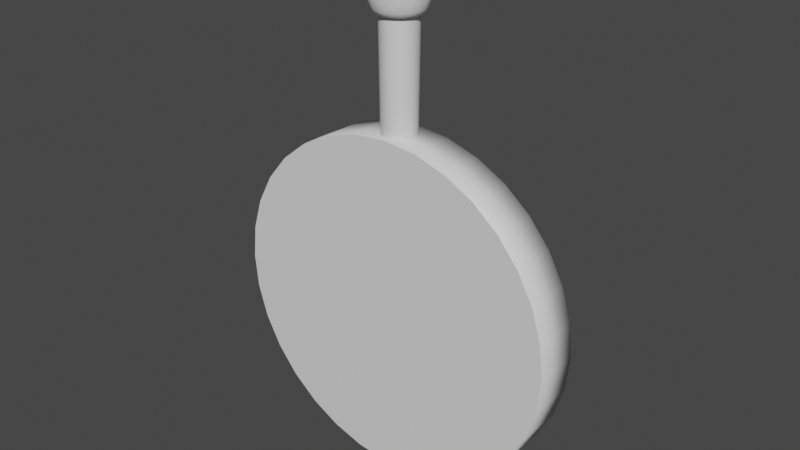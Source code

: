 # Source: Control-Roll.blend  (saved by Blender 2.93.21; exported with 4.5.12 LTS)
import bpy
from mathutils import Matrix  # noqa: F401  (used for matrix-valued properties, if any)

bpy.ops.wm.read_factory_settings(use_empty=True)
scene = bpy.context.scene
scene.name = 'Scene'

# ---- collections
col_collection = bpy.data.collections.new('Collection'); scene.collection.children.link(col_collection)

# ---- materials (node trees are filled in below, after node groups)
mat_metal = bpy.data.materials.new('Metal')
mat_metal.use_transparent_shadow = False
mat_blackplatic = bpy.data.materials.new('BlackPlatic')
mat_blackplatic.use_transparent_shadow = False

# ---- material node trees
mat_metal.use_nodes = True; mat_metal.node_tree.nodes.clear()
_N = mat_metal.node_tree.nodes; _L = mat_metal.node_tree.links
n0 = _N.new('ShaderNodeOutputMaterial'); n0.name = 'Material Output'; n0.location = (300, 300)
n1 = _N.new('ShaderNodeBsdfPrincipled'); n1.name = 'Principled BSDF'; n1.location = (10, 300)
n1.distribution = 'GGX'
n1.subsurface_method = 'BURLEY'
n1.inputs[3].default_value = 1.45
n1.inputs[27].default_value = (0.0, 0.0, 0.0, 1.0)
n1.inputs[28].default_value = 1.0
_L.new(n1.outputs[0], n0.inputs[0])
n0.is_active_output = True
mat_blackplatic.use_nodes = True; mat_blackplatic.node_tree.nodes.clear()
_N = mat_blackplatic.node_tree.nodes; _L = mat_blackplatic.node_tree.links
n0 = _N.new('ShaderNodeOutputMaterial'); n0.name = 'Material Output'; n0.location = (300, 300)
n1 = _N.new('ShaderNodeBsdfPrincipled'); n1.name = 'Principled BSDF'; n1.location = (10, 300)
n1.distribution = 'GGX'
n1.subsurface_method = 'BURLEY'
n1.inputs[3].default_value = 1.45
n1.inputs[27].default_value = (0.0, 0.0, 0.0, 1.0)
n1.inputs[28].default_value = 1.0
_L.new(n1.outputs[0], n0.inputs[0])
n0.is_active_output = True

# ---- world
world_world = bpy.data.worlds.new('World'); scene.world = world_world
world_world.use_nodes = True; world_world.node_tree.nodes.clear()
_N = world_world.node_tree.nodes; _L = world_world.node_tree.links
n0 = _N.new('ShaderNodeOutputWorld'); n0.name = 'World Output'; n0.location = (300, 300)
n1 = _N.new('ShaderNodeBackground'); n1.name = 'Background'; n1.location = (10, 300)
n1.inputs[0].default_value = (0.05088, 0.05088, 0.05088, 1.0)
_L.new(n1.outputs[0], n0.inputs[0])
n0.is_active_output = True
world_world.color = (0.05088, 0.05088, 0.05088)
world_world.use_sun_shadow = False
world_world.sun_shadow_jitter_overblur = 0.0

# ---- meshes
me_cylinder_001 = bpy.data.meshes.new('Cylinder.001')
me_cylinder_001.from_pydata([(-0.0002477, 0.15, -0.01036), (0.0073, 0.15, -0.007229), (-0.0002477, 0.1242, -0.007711), (0.005431, 0.1242, -0.005359), (0.007782, 0.1242, 0.0003195), (0.00543, 0.1242, 0.005998), (-0.0002477, 0.1242, 0.00835), (-0.005926, 0.1242, 0.005998), (-0.008278, 0.1242, 0.0003194), (-0.005926, 0.1242, -0.005359), (0.01043, 0.15, 0.0003194), (0.0073, 0.15, 0.007867), (-0.0002479, 0.15, 0.01099), (-0.007796, 0.15, 0.007867), (-0.01092, 0.15, 0.0003194), (-0.007796, 0.15, -0.007229), (-0.0002479, 0.1482, -0.01321), (-0.009816, 0.1482, -0.009248), (-0.01378, 0.1482, 0.0003194), (-0.009816, 0.1482, 0.009887), (-0.0002479, 0.1482, 0.01385), (0.00932, 0.1482, 0.009887), (0.01328, 0.1482, 0.0003194), (0.00932, 0.1482, -0.009248), (-0.0002479, 0.1266, -0.01079), (-0.008105, 0.1266, -0.007538), (-0.01136, 0.1266, 0.0003194), (-0.008105, 0.1266, 0.008177), (-0.0002479, 0.1266, 0.01143), (0.007609, 0.1266, 0.008177), (0.01086, 0.1266, 0.0003194), (0.007609, 0.1266, -0.007538), (-0.002326, 0.15, -0.01014), (-0.004328, 0.15, -0.009531), (-0.006177, 0.15, -0.008549), (-0.009116, 0.15, -0.00561), (-0.0101, 0.15, -0.003761), (-0.01071, 0.15, -0.001759), (0.004212, 0.1242, -0.006352), (0.002821, 0.1242, -0.007091), (0.001315, 0.1242, -0.007552), (-0.01071, 0.15, 0.002398), (-0.0101, 0.15, 0.0044), (-0.009116, 0.15, 0.006248), (0.007623, 0.1242, -0.001244), (0.007163, 0.1242, -0.00275), (0.006423, 0.1242, -0.004141), (-0.006177, 0.15, 0.009188), (-0.004328, 0.15, 0.01017), (-0.002326, 0.15, 0.01078), (0.006423, 0.1242, 0.00478), (0.007163, 0.1242, 0.003389), (0.007623, 0.1242, 0.001883), (0.001831, 0.15, 0.01078), (0.003833, 0.15, 0.01017), (0.005681, 0.15, 0.009188), (0.001316, 0.1242, 0.008191), (0.002822, 0.1242, 0.00773), (0.004212, 0.1242, 0.006991), (0.00862, 0.15, 0.006248), (0.009603, 0.15, 0.0044), (0.01022, 0.15, 0.002398), (-0.004708, 0.1242, 0.006991), (-0.003318, 0.1242, 0.00773), (-0.001811, 0.1242, 0.008191), (0.01022, 0.15, -0.001759), (0.009603, 0.15, -0.003761), (0.00862, 0.15, -0.00561), (-0.008119, 0.1242, 0.001883), (-0.007658, 0.1242, 0.003389), (-0.006919, 0.1242, 0.00478), (0.005681, 0.15, -0.008549), (0.003833, 0.15, -0.009531), (0.001831, 0.15, -0.01014), (-0.006919, 0.1242, -0.004141), (-0.007658, 0.1242, -0.00275), (-0.00812, 0.1242, -0.001244), (-0.001811, 0.1242, -0.007552), (-0.003317, 0.1242, -0.007091), (-0.004708, 0.1242, -0.006352), (-0.002883, 0.1482, -0.01294), (-0.00542, 0.1482, -0.01217), (-0.007763, 0.1482, -0.01092), (-0.01149, 0.1482, -0.007196), (-0.01273, 0.1482, -0.004853), (-0.01351, 0.1482, -0.002315), (-0.01351, 0.1482, 0.002954), (-0.01273, 0.1482, 0.005491), (-0.01149, 0.1482, 0.007835), (-0.007763, 0.1482, 0.01156), (-0.00542, 0.1482, 0.01281), (-0.002883, 0.1482, 0.01358), (0.002387, 0.1482, 0.01358), (0.004924, 0.1482, 0.01281), (0.007268, 0.1482, 0.01156), (0.01099, 0.1482, 0.007835), (0.01224, 0.1482, 0.005491), (0.01301, 0.1482, 0.002954), (0.01301, 0.1482, -0.002315), (0.01224, 0.1482, -0.004853), (0.01099, 0.1482, -0.007196), (0.007268, 0.1482, -0.01092), (0.004924, 0.1482, -0.01217), (0.002387, 0.1482, -0.01294), (0.009549, 0.148, 0.01012), (0.009639, 0.1474, 0.01021), (-0.0002479, 0.1474, 0.0143), (-0.0002479, 0.148, 0.01417), (-0.01004, 0.148, 0.01012), (-0.01014, 0.1474, 0.01021), (-0.01423, 0.1474, 0.0003193), (-0.0141, 0.148, 0.0003194), (-0.01004, 0.148, -0.009478), (-0.01014, 0.1474, -0.009568), (-0.0002479, 0.1474, -0.01366), (-0.0002477, 0.148, -0.01354), (0.009639, 0.1474, -0.009568), (0.009549, 0.148, -0.009478), (0.01361, 0.148, 0.0003194), (0.01373, 0.1474, 0.0003193), (-0.002411, 0.1266, -0.01057), (-0.004495, 0.1266, -0.009935), (-0.00642, 0.1266, -0.008912), (-0.00948, 0.1266, -0.005852), (-0.0105, 0.1266, -0.003928), (-0.01114, 0.1266, -0.001844), (-0.01114, 0.1266, 0.002483), (-0.0105, 0.1266, 0.004567), (-0.009479, 0.1266, 0.006491), (-0.00642, 0.1266, 0.009551), (-0.004495, 0.1266, 0.01057), (-0.002411, 0.1266, 0.01121), (0.001916, 0.1266, 0.01121), (0.003999, 0.1266, 0.01057), (0.005924, 0.1266, 0.009551), (0.008984, 0.1266, 0.006491), (0.01001, 0.1266, 0.004567), (0.01064, 0.1266, 0.002483), (0.01064, 0.1266, -0.001844), (0.01001, 0.1266, -0.003928), (0.008984, 0.1266, -0.005852), (0.005924, 0.1266, -0.008912), (0.003999, 0.1266, -0.009935), (0.001916, 0.1266, -0.01057), (0.008291, 0.1302, -0.00822), (0.01183, 0.1302, 0.0003194), (0.008291, 0.1302, 0.008858), (-0.0002479, 0.1302, 0.0124), (-0.008787, 0.1302, 0.008858), (-0.01232, 0.1302, 0.0003194), (-0.008787, 0.1302, -0.00822), (-0.0002477, 0.1302, -0.01176), (0.00966, 0.1247, 0.0003194), (0.006744, 0.1247, 0.0003194), (0.004696, 0.1247, 0.005263), (0.006759, 0.1247, 0.007326), (-0.0002477, 0.1247, 0.01023), (-0.0002481, 0.1247, 0.007311), (-0.005192, 0.1247, 0.005263), (-0.007254, 0.1247, 0.007325), (-0.01016, 0.1247, 0.0003194), (-0.00724, 0.1247, 0.0003194), (-0.005192, 0.1247, -0.004625), (-0.007254, 0.1247, -0.006687), (0.006759, 0.1247, -0.006687), (0.004696, 0.1247, -0.004625), (-0.0002479, 0.1247, -0.006673), (-0.0002477, 0.1247, -0.009589), (-0.005394, 0.0609, 0.005466), (-0.0002481, 0.0609, 0.007597), (0.004898, 0.0609, -0.004827), (-0.0002479, 0.0609, -0.006958), (0.00703, 0.0609, 0.0003195), (-0.007526, 0.0609, 0.0003195), (-0.005394, 0.0609, -0.004827), (0.004898, 0.0609, 0.005466), (0.00245, 0.148, 0.0139), (0.005048, 0.148, 0.01311), (0.007448, 0.148, 0.01183), (0.002474, 0.1474, 0.01403), (0.005097, 0.1474, 0.01322), (0.007519, 0.1474, 0.01194), (-0.00165, 0.0609, 0.007432), (-0.003012, 0.0609, 0.006991), (-0.004286, 0.0609, 0.00634), (0.01159, 0.1302, -0.002032), (0.0109, 0.1302, -0.004297), (0.009785, 0.1302, -0.006388), (-0.01383, 0.148, 0.003017), (-0.01303, 0.148, 0.005615), (-0.01176, 0.148, 0.008015), (-0.01395, 0.1474, 0.003042), (-0.01315, 0.1474, 0.005664), (-0.01186, 0.1474, 0.008086), (-0.002946, 0.148, -0.01326), (-0.005544, 0.148, -0.01247), (-0.007943, 0.148, -0.01119), (-0.00297, 0.1474, -0.01339), (-0.005593, 0.1474, -0.01258), (-0.008014, 0.1474, -0.0113), (0.007448, 0.148, -0.01119), (0.005048, 0.148, -0.01247), (0.00245, 0.148, -0.01326), (0.007518, 0.1474, -0.0113), (0.005097, 0.1474, -0.01258), (0.002475, 0.1474, -0.01339), (0.01126, 0.148, 0.008015), (0.01254, 0.148, 0.005615), (0.01333, 0.148, 0.003017), (0.01137, 0.1474, 0.008086), (0.01266, 0.1474, 0.005664), (0.01346, 0.1474, 0.003042), (-0.007943, 0.148, 0.01183), (-0.005544, 0.148, 0.01311), (-0.002946, 0.148, 0.0139), (-0.008014, 0.1474, 0.01194), (-0.005593, 0.1474, 0.01322), (-0.00297, 0.1474, 0.01403), (-0.01176, 0.148, -0.007376), (-0.01303, 0.148, -0.004977), (-0.01383, 0.148, -0.002378), (-0.01186, 0.1474, -0.007447), (-0.01315, 0.1474, -0.005025), (-0.01395, 0.1474, -0.002403), (0.01333, 0.148, -0.002378), (0.01254, 0.148, -0.004977), (0.01126, 0.148, -0.007376), (0.01346, 0.1474, -0.002403), (0.01266, 0.1474, -0.005025), (0.01137, 0.1474, -0.007447), (0.007984, 0.1247, 0.005823), (0.008896, 0.1247, 0.004107), (0.009464, 0.1247, 0.002249), (0.006825, 0.1242, 0.005048), (0.008097, 0.1242, 0.001977), (0.005561, 0.1247, 0.004203), (0.006205, 0.1247, 0.002992), (0.006606, 0.1247, 0.001681), (0.002103, 0.1302, 0.01216), (0.004368, 0.1302, 0.01146), (0.00646, 0.1302, 0.01035), (-0.01208, 0.1302, 0.002671), (-0.01139, 0.1302, 0.004935), (-0.01028, 0.1302, 0.007027), (-0.002599, 0.1302, -0.01152), (-0.004864, 0.1302, -0.01082), (-0.006955, 0.1302, -0.009713), (0.00646, 0.1302, -0.009713), (0.004368, 0.1302, -0.01082), (0.002104, 0.1302, -0.01152), (0.009785, 0.1302, 0.007027), (0.0109, 0.1302, 0.004935), (0.01159, 0.1302, 0.002671), (-0.006955, 0.1302, 0.01035), (-0.004864, 0.1302, 0.01146), (-0.002599, 0.1302, 0.01216), (-0.01028, 0.1302, -0.006388), (-0.01139, 0.1302, -0.004297), (-0.01208, 0.1302, -0.002032), (-0.005751, 0.1247, 0.008551), (-0.004035, 0.1247, 0.009463), (-0.002177, 0.1247, 0.01003), (-0.004977, 0.1242, 0.007392), (-0.001905, 0.1242, 0.008665), (-0.004131, 0.1247, 0.006128), (-0.00292, 0.1247, 0.006772), (-0.001609, 0.1247, 0.007173), (-0.008479, 0.1247, -0.005184), (-0.009391, 0.1247, -0.003468), (-0.00996, 0.1247, -0.00161), (-0.007321, 0.1242, -0.004409), (-0.008593, 0.1242, -0.001338), (-0.006057, 0.1247, -0.003564), (-0.0067, 0.1247, -0.002353), (-0.007102, 0.1247, -0.001042), (0.009464, 0.1247, -0.00161), (0.008896, 0.1247, -0.003468), (0.007984, 0.1247, -0.005184), (0.008097, 0.1242, -0.001338), (0.006825, 0.1242, -0.004409), (0.006606, 0.1247, -0.001042), (0.006205, 0.1247, -0.002353), (0.005561, 0.1247, -0.003564), (0.001682, 0.1247, 0.01003), (0.003539, 0.1247, 0.009463), (0.005255, 0.1247, 0.008551), (0.00141, 0.1242, 0.008665), (0.004481, 0.1242, 0.007392), (0.001114, 0.1247, 0.007173), (0.002425, 0.1247, 0.006772), (0.003636, 0.1247, 0.006128), (-0.00996, 0.1247, 0.002249), (-0.009391, 0.1247, 0.004107), (-0.008479, 0.1247, 0.005823), (-0.008593, 0.1242, 0.001977), (-0.007321, 0.1242, 0.005048), (-0.007102, 0.1247, 0.001681), (-0.0067, 0.1247, 0.002992), (-0.006057, 0.1247, 0.004203), (-0.002177, 0.1247, -0.009393), (-0.004035, 0.1247, -0.008824), (-0.005751, 0.1247, -0.007912), (-0.001905, 0.1242, -0.008026), (-0.004977, 0.1242, -0.006754), (-0.001609, 0.1247, -0.006534), (-0.00292, 0.1247, -0.006133), (-0.004132, 0.1247, -0.00549), (0.005255, 0.1247, -0.007912), (0.003539, 0.1247, -0.008824), (0.001681, 0.1247, -0.009393), (0.004481, 0.1242, -0.006754), (0.00141, 0.1242, -0.008026), (0.003636, 0.1247, -0.00549), (0.002425, 0.1247, -0.006133), (0.001114, 0.1247, -0.006534), (0.001154, 0.0609, -0.006793), (0.002516, 0.0609, -0.006352), (0.00379, 0.0609, -0.005701), (0.005773, 0.0609, -0.003719), (0.006424, 0.0609, -0.002444), (0.006864, 0.0609, -0.001082), (-0.006268, 0.0609, 0.004358), (-0.00692, 0.0609, 0.003083), (-0.00736, 0.0609, 0.001721), (-0.004286, 0.0609, -0.005701), (-0.003012, 0.0609, -0.006352), (-0.00165, 0.0609, -0.006793), (0.006865, 0.0609, 0.001721), (0.006424, 0.0609, 0.003083), (0.005773, 0.0609, 0.004358), (-0.00736, 0.0609, -0.001082), (-0.00692, 0.0609, -0.002444), (-0.006268, 0.0609, -0.003719), (0.00379, 0.0609, 0.00634), (0.002516, 0.0609, 0.006991), (0.001154, 0.0609, 0.007432), (1.577e-07, 0.07663, -0.01022), (1.577e-07, 0.07663, 0.01022), (0.01495, 0.07516, -0.01022), (0.01495, 0.07516, 0.01022), (0.02932, 0.0708, -0.01022), (0.02932, 0.0708, 0.01022), (0.04257, 0.06372, -0.01022), (0.04257, 0.06372, 0.01022), (0.05419, 0.05419, -0.01022), (0.05419, 0.05419, 0.01022), (0.06372, 0.04257, -0.01022), (0.06372, 0.04257, 0.01022), (0.0708, 0.02932, -0.01022), (0.0708, 0.02932, 0.01022), (0.07516, 0.01495, -0.01022), (0.07516, 0.01495, 0.01022), (0.07663, 0.0, -0.01022), (0.07663, 0.0, 0.01022), (0.07516, -0.01495, -0.01022), (0.07516, -0.01495, 0.01022), (0.0708, -0.02932, -0.01022), (0.0708, -0.02932, 0.01022), (0.06372, -0.04257, -0.01022), (0.06372, -0.04257, 0.01022), (0.05419, -0.05419, -0.01022), (0.05419, -0.05419, 0.01022), (0.04257, -0.06372, -0.01022), (0.04257, -0.06372, 0.01022), (0.02932, -0.0708, -0.01022), (0.02932, -0.0708, 0.01022), (0.01495, -0.07516, -0.01022), (0.01495, -0.07516, 0.01022), (1.577e-07, -0.07663, -0.01022), (1.577e-07, -0.07663, 0.01022), (-0.01495, -0.07516, -0.01022), (-0.01495, -0.07516, 0.01022), (-0.02933, -0.0708, -0.01022), (-0.02933, -0.0708, 0.01022), (-0.04257, -0.06372, -0.01022), (-0.04257, -0.06372, 0.01022), (-0.05419, -0.05419, -0.01022), (-0.05419, -0.05419, 0.01022), (-0.06372, -0.04257, -0.01022), (-0.06372, -0.04257, 0.01022), (-0.0708, -0.02932, -0.01022), (-0.0708, -0.02932, 0.01022), (-0.07516, -0.01495, -0.01022), (-0.07516, -0.01495, 0.01022), (-0.07663, 0.0, -0.01022), (-0.07663, 0.0, 0.01022), (-0.07516, 0.01495, -0.01022), (-0.07516, 0.01495, 0.01022), (-0.0708, 0.02932, -0.01022), (-0.0708, 0.02932, 0.01022), (-0.06372, 0.04257, -0.01022), (-0.06372, 0.04257, 0.01022), (-0.05419, 0.05419, -0.01022), (-0.05419, 0.05419, 0.01022), (-0.04257, 0.06372, -0.01022), (-0.04257, 0.06372, 0.01022), (-0.02933, 0.0708, -0.01022), (-0.02933, 0.0708, 0.01022), (-0.01495, 0.07516, -0.01022), (-0.01495, 0.07516, 0.01022)], [], [(35, 83, 84, 36), (36, 84, 85, 37), (85, 18, 14, 37), (89, 90, 48, 47), (48, 90, 91, 49), (49, 91, 20, 12), (13, 19, 89, 47), (42, 87, 88, 43), (16, 80, 32, 0), (88, 19, 13, 43), (32, 80, 81, 33), (33, 81, 82, 34), (59, 95, 96, 60), (82, 17, 15, 34), (1, 23, 101, 71), (60, 96, 97, 61), (18, 86, 41, 14), (97, 22, 10, 61), (176, 179, 180, 177), (177, 180, 181, 178), (180, 239, 240, 181), (191, 241, 242, 192), (20, 107, 176, 92), (92, 176, 177, 93), (93, 177, 178, 94), (94, 178, 104, 21), (178, 181, 105, 104), (109, 148, 253, 215), (181, 240, 146, 105), (107, 106, 179, 176), (54, 93, 94, 55), (94, 21, 11, 55), (20, 92, 53, 12), (98, 99, 66, 65), (66, 99, 100, 67), (100, 23, 1, 67), (41, 86, 87, 42), (10, 22, 98, 65), (78, 77, 326, 325), (64, 63, 183, 182), (5, 58, 333, 175), (77, 2, 171, 326), (72, 102, 103, 73), (71, 101, 102, 72), (103, 16, 0, 73), (15, 17, 83, 35), (50, 5, 175, 329), (187, 140, 31, 144), (186, 139, 140, 187), (185, 138, 139, 186), (145, 30, 138, 185), (188, 191, 192, 189), (189, 192, 193, 190), (105, 146, 250, 209), (211, 252, 145, 119), (18, 111, 188, 86), (86, 188, 189, 87), (87, 189, 190, 88), (88, 190, 108, 19), (190, 193, 109, 108), (179, 238, 239, 180), (116, 144, 247, 203), (111, 110, 191, 188), (194, 197, 198, 195), (195, 198, 199, 196), (114, 151, 244, 197), (210, 251, 252, 211), (16, 115, 194, 80), (80, 194, 195, 81), (81, 195, 196, 82), (82, 196, 112, 17), (196, 199, 113, 112), (204, 248, 249, 205), (115, 114, 197, 194), (200, 203, 204, 201), (201, 204, 205, 202), (192, 242, 243, 193), (221, 256, 257, 222), (23, 117, 200, 101), (101, 200, 201, 102), (102, 201, 202, 103), (103, 202, 115, 16), (202, 205, 114, 115), (106, 147, 238, 179), (193, 243, 148, 109), (117, 116, 203, 200), (206, 209, 210, 207), (207, 210, 211, 208), (119, 145, 185, 227), (203, 247, 248, 204), (21, 104, 206, 95), (95, 206, 207, 96), (96, 207, 208, 97), (97, 208, 118, 22), (208, 211, 119, 118), (197, 244, 245, 198), (228, 186, 187, 229), (104, 105, 209, 206), (212, 215, 216, 213), (213, 216, 217, 214), (113, 150, 256, 221), (205, 249, 151, 114), (19, 108, 212, 89), (89, 212, 213, 90), (90, 213, 214, 91), (91, 214, 107, 20), (214, 217, 106, 107), (215, 253, 254, 216), (110, 149, 241, 191), (108, 109, 215, 212), (218, 221, 222, 219), (219, 222, 223, 220), (227, 185, 186, 228), (17, 112, 218, 83), (83, 218, 219, 84), (84, 219, 220, 85), (85, 220, 111, 18), (220, 223, 110, 111), (216, 254, 255, 217), (112, 113, 221, 218), (224, 227, 228, 225), (225, 228, 229, 226), (217, 255, 147, 106), (209, 250, 251, 210), (22, 118, 224, 98), (98, 224, 225, 99), (99, 225, 226, 100), (100, 226, 117, 23), (226, 229, 116, 117), (229, 187, 144, 116), (118, 119, 227, 224), (278, 279, 277, 276, 275), (305, 306, 303, 302, 304), (29, 155, 230, 135), (135, 230, 231, 136), (136, 231, 232, 137), (137, 232, 152, 30), (301, 303, 270, 267, 163), (161, 296, 294, 271, 274), (311, 314, 166, 304, 302), (198, 245, 246, 199), (240, 134, 29, 146), (239, 133, 134, 240), (238, 132, 133, 239), (147, 28, 132, 238), (243, 128, 27, 148), (242, 127, 128, 243), (241, 126, 127, 242), (149, 26, 126, 241), (310, 311, 309, 308, 307), (222, 257, 258, 223), (246, 122, 25, 150), (245, 121, 122, 246), (244, 120, 121, 245), (151, 24, 120, 244), (249, 143, 24, 151), (248, 142, 143, 249), (247, 141, 142, 248), (144, 31, 141, 247), (252, 137, 30, 145), (251, 136, 137, 252), (250, 135, 136, 251), (146, 29, 135, 250), (255, 131, 28, 147), (254, 130, 131, 255), (253, 129, 130, 254), (148, 27, 129, 253), (223, 258, 149, 110), (271, 294, 291, 160, 269), (258, 125, 26, 149), (257, 124, 125, 258), (256, 123, 124, 257), (150, 25, 123, 256), (43, 13, 47, 48, 49, 12, 53, 54, 55, 11, 59, 60, 61, 10, 65, 66, 67, 1, 71, 72, 73, 0, 32, 33, 34, 15, 35, 36, 37, 14, 41, 42), (270, 271, 269, 268, 267), (281, 282, 279, 278, 280), (27, 159, 259, 129), (129, 259, 260, 130), (130, 260, 261, 131), (131, 261, 156, 28), (234, 278, 275, 152, 232), (165, 312, 310, 279, 282), (309, 311, 302, 299, 167), (199, 246, 150, 113), (297, 298, 295, 294, 296), (25, 163, 267, 123), (123, 267, 268, 124), (124, 268, 269, 125), (125, 269, 160, 26), (263, 286, 283, 156, 261), (157, 288, 286, 263, 266), (295, 298, 158, 264, 262), (293, 295, 262, 259, 159), (294, 295, 293, 292, 291), (273, 274, 271, 270, 272), (30, 152, 275, 138), (138, 275, 276, 139), (139, 276, 277, 140), (140, 277, 164, 31), (285, 287, 233, 230, 155), (287, 290, 154, 235, 233), (233, 234, 232, 231, 230), (236, 237, 234, 233, 235), (28, 156, 283, 132), (132, 283, 284, 133), (133, 284, 285, 134), (134, 285, 155, 29), (302, 303, 301, 300, 299), (26, 160, 291, 126), (126, 291, 292, 127), (127, 292, 293, 128), (128, 293, 159, 27), (262, 263, 261, 260, 259), (265, 266, 263, 262, 264), (24, 167, 299, 120), (120, 299, 300, 121), (121, 300, 301, 122), (122, 301, 163, 25), (303, 306, 162, 272, 270), (279, 310, 307, 164, 277), (286, 287, 285, 284, 283), (289, 290, 287, 286, 288), (31, 164, 307, 141), (141, 307, 308, 142), (142, 308, 309, 143), (143, 309, 167, 24), (92, 93, 54, 53), (11, 21, 95, 59), (63, 62, 184, 183), (40, 39, 316, 315), (62, 7, 168, 184), (74, 9, 174, 332), (45, 44, 320, 319), (39, 38, 317, 316), (8, 76, 330, 173), (153, 280, 278, 234, 237), (38, 3, 170, 317), (75, 74, 332, 331), (76, 75, 331, 330), (46, 45, 319, 318), (56, 6, 169, 335), (58, 57, 334, 333), (57, 56, 335, 334), (4, 52, 327, 172), (7, 70, 321, 168), (69, 68, 323, 322), (70, 69, 322, 321), (3, 46, 318, 170), (44, 4, 172, 320), (313, 314, 311, 310, 312), (52, 51, 328, 327), (6, 64, 182, 169), (68, 8, 173, 323), (51, 50, 329, 328), (79, 78, 325, 324), (2, 40, 315, 171), (9, 79, 324, 174), (336, 337, 339, 338), (338, 339, 341, 340), (340, 341, 343, 342), (342, 343, 345, 344), (344, 345, 347, 346), (346, 347, 349, 348), (348, 349, 351, 350), (350, 351, 353, 352), (352, 353, 355, 354), (354, 355, 357, 356), (356, 357, 359, 358), (358, 359, 361, 360), (360, 361, 363, 362), (362, 363, 365, 364), (364, 365, 367, 366), (366, 367, 369, 368), (368, 369, 371, 370), (370, 371, 373, 372), (372, 373, 375, 374), (374, 375, 377, 376), (376, 377, 379, 378), (378, 379, 381, 380), (380, 381, 383, 382), (382, 383, 385, 384), (384, 385, 387, 386), (386, 387, 389, 388), (388, 389, 391, 390), (390, 391, 393, 392), (392, 393, 395, 394), (394, 395, 397, 396), (339, 337, 399, 397, 395, 393, 391, 389, 387, 385, 383, 381, 379, 377, 375, 373, 371, 369, 367, 365, 363, 361, 359, 357, 355, 353, 351, 349, 347, 345, 343, 341), (396, 397, 399, 398), (398, 399, 337, 336), (336, 338, 340, 342, 344, 346, 348, 350, 352, 354, 356, 358, 360, 362, 364, 366, 368, 370, 372, 374, 376, 378, 380, 382, 384, 386, 388, 390, 392, 394, 396, 398)])
me_cylinder_001.polygons.foreach_set('use_smooth', [1, 1, 1, 1, 1, 1, 1, 1, 1, 1, 1, 1, 1, 1, 1, 1, 1, 1, 1, 1, 1, 1, 1, 1, 1, 1, 1, 1, 1, 1, 1, 1, 1, 1, 1, 1, 1, 1, 1, 1, 1, 1, 1, 1, 1, 1, 1, 1, 1, 1, 1, 1, 1, 1, 1, 1, 1, 1, 1, 1, 1, 1, 1, 1, 1, 1, 1, 1, 1, 1, 1, 1, 1, 1, 1, 1, 1, 1, 1, 1, 1, 1, 1, 1, 1, 1, 1, 1, 1, 1, 1, 1, 1, 1, 1, 1, 1, 1, 1, 1, 1, 1, 1, 1, 1, 1, 1, 1, 1, 1, 1, 1, 1, 1, 1, 1, 1, 1, 1, 1, 1, 1, 1, 1, 1, 1, 1, 1, 1, 1, 1, 1, 1, 1, 1, 1, 1, 1, 1, 1, 1, 1, 1, 1, 1, 1, 1, 1, 1, 1, 1, 1, 1, 1, 1, 1, 1, 1, 1, 1, 1, 1, 1, 1, 1, 1, 1, 1, 1, 1, 1, 1, 1, 0, 1, 1, 1, 1, 1, 1, 1, 1, 1, 1, 1, 1, 1, 1, 1, 1, 1, 1, 1, 1, 1, 1, 1, 1, 1, 1, 1, 1, 1, 1, 1, 1, 1, 1, 1, 1, 1, 1, 1, 1, 1, 1, 1, 1, 1, 1, 1, 1, 1, 1, 1, 1, 1, 1, 1, 1, 1, 1, 1, 1, 1, 1, 1, 1, 1, 1, 1, 1, 1, 1, 1, 1, 1, 1, 1, 1, 1, 1, 1, 1, 1, 1, 1, 1, 1, 1, 1, 1, 1, 1, 1, 1, 1, 1, 1, 1, 1, 1, 1, 1, 1, 1, 1, 1, 1, 1, 1, 1, 1, 1, 1, 1, 1, 0, 1, 1, 0])
me_cylinder_001.polygons.foreach_set('material_index', [1, 1, 1, 1, 1, 1, 1, 1, 1, 1, 1, 1, 1, 1, 1, 1, 1, 1, 1, 1, 1, 1, 1, 1, 1, 1, 1, 1, 1, 1, 1, 1, 1, 1, 1, 1, 1, 1, 0, 0, 0, 0, 1, 1, 1, 1, 0, 1, 1, 1, 1, 1, 1, 1, 1, 1, 1, 1, 1, 1, 1, 1, 1, 1, 1, 1, 1, 1, 1, 1, 1, 1, 1, 1, 1, 1, 1, 1, 1, 1, 1, 1, 1, 1, 1, 1, 1, 1, 1, 1, 1, 1, 1, 1, 1, 1, 1, 1, 1, 1, 1, 1, 1, 1, 1, 1, 1, 1, 1, 1, 1, 1, 1, 1, 1, 1, 1, 1, 1, 1, 1, 1, 1, 1, 1, 1, 1, 1, 1, 1, 1, 1, 1, 1, 1, 1, 1, 1, 1, 1, 1, 1, 1, 1, 1, 1, 1, 1, 1, 1, 1, 1, 1, 1, 1, 1, 1, 1, 1, 1, 1, 1, 1, 1, 1, 1, 1, 1, 1, 1, 1, 1, 1, 1, 1, 1, 1, 1, 1, 1, 1, 1, 1, 1, 1, 1, 1, 1, 1, 1, 1, 1, 1, 1, 1, 1, 1, 1, 1, 1, 1, 1, 1, 1, 1, 1, 1, 1, 1, 1, 1, 1, 1, 1, 1, 1, 1, 1, 1, 1, 1, 1, 1, 1, 1, 1, 1, 1, 0, 0, 0, 0, 0, 0, 0, 1, 0, 0, 0, 0, 0, 0, 0, 0, 0, 0, 0, 0, 0, 1, 0, 0, 0, 0, 0, 0, 0, 1, 1, 1, 1, 1, 1, 1, 1, 1, 1, 1, 1, 1, 1, 1, 1, 1, 1, 1, 1, 1, 1, 1, 1, 1, 1, 1, 1, 1, 1, 1, 1, 1, 1])
_uv = me_cylinder_001.uv_layers.new(name='UVMap')
_uv.uv.foreach_set('vector', [0.1562, 1.0, 0.1563, 1.0, 0.1875, 1.0, 0.1875, 1.0, 0.1875, 1.0, 0.1875, 1.0, 0.2188, 1.0, 0.2188, 1.0, 0.2188, 1.0, 0.25, 1.0, 0.25, 1.0, 0.2188, 1.0, 0.4063, 1.0, 0.4375, 1.0, 0.4375, 1.0, 0.4062, 1.0, 0.4375, 1.0, 0.4375, 1.0, 0.4688, 1.0, 0.4688, 1.0, 0.4688, 1.0, 0.4688, 1.0, 0.5, 1.0, 0.5, 1.0, 0.375, 1.0, 0.375, 1.0, 0.4063, 1.0, 0.4062, 1.0, 0.3125, 1.0, 0.3125, 1.0, 0.3438, 1.0, 0.3438, 1.0, 0.0, 1.0, 0.03125, 1.0, 0.03125, 1.0, 0.0, 1.0, 0.3438, 1.0, 0.375, 1.0, 0.375, 1.0, 0.3438, 1.0, 0.03125, 1.0, 0.03125, 1.0, 0.0625, 1.0, 0.0625, 1.0, 0.0625, 1.0, 0.0625, 1.0, 0.09375, 1.0, 0.09375, 1.0, 0.6562, 1.0, 0.6563, 1.0, 0.6875, 1.0, 0.6875, 1.0, 0.09375, 1.0, 0.125, 1.0, 0.125, 1.0, 0.09375, 1.0, 0.875, 1.0, 0.875, 1.0, 0.9063, 1.0, 0.9062, 1.0, 0.6875, 1.0, 0.6875, 1.0, 0.7188, 1.0, 0.7188, 1.0, 0.25, 1.0, 0.2813, 1.0, 0.2812, 1.0, 0.25, 1.0, 0.7188, 1.0, 0.75, 1.0, 0.75, 1.0, 0.7188, 1.0, 0.5312, 1.0, 0.5313, 1.0, 0.5625, 1.0, 0.5625, 1.0, 0.5625, 1.0, 0.5625, 1.0, 0.5938, 1.0, 0.5938, 1.0, 0.5625, 1.0, 0.5625, 1.0, 0.5938, 1.0, 0.5938, 1.0, 0.2813, 1.0, 0.2812, 1.0, 0.3125, 1.0, 0.3125, 1.0, 0.5, 1.0, 0.5, 1.0, 0.5312, 1.0, 0.5313, 1.0, 0.5313, 1.0, 0.5312, 1.0, 0.5625, 1.0, 0.5625, 1.0, 0.5625, 1.0, 0.5625, 1.0, 0.5938, 1.0, 0.5938, 1.0, 0.5938, 1.0, 0.5938, 1.0, 0.625, 1.0, 0.625, 1.0, 0.5938, 1.0, 0.5938, 1.0, 0.625, 1.0, 0.625, 1.0, 0.375, 1.0, 0.375, 1.0, 0.4063, 1.0, 0.4063, 1.0, 0.5938, 1.0, 0.5938, 1.0, 0.625, 1.0, 0.625, 1.0, 0.5, 1.0, 0.5, 1.0, 0.5313, 1.0, 0.5312, 1.0, 0.5625, 1.0, 0.5625, 1.0, 0.5938, 1.0, 0.5938, 1.0, 0.5938, 1.0, 0.625, 1.0, 0.625, 1.0, 0.5938, 1.0, 0.5, 1.0, 0.5312, 1.0, 0.5312, 1.0, 0.5, 1.0, 0.7813, 1.0, 0.8125, 1.0, 0.8125, 1.0, 0.7813, 1.0, 0.8125, 1.0, 0.8125, 1.0, 0.8438, 1.0, 0.8438, 1.0, 0.8438, 1.0, 0.875, 1.0, 0.875, 1.0, 0.8438, 1.0, 0.2812, 1.0, 0.2813, 1.0, 0.3125, 1.0, 0.3125, 1.0, 0.75, 1.0, 0.75, 1.0, 0.7813, 1.0, 0.7813, 1.0, 0.0625, 0.9167, 0.03125, 0.9167, 0.03125, 0.5104, 0.0625, 0.5104, 0.4688, 0.9167, 0.4375, 0.9167, 0.4375, 0.5104, 0.4688, 0.5104, 0.625, 0.9167, 0.5938, 0.9167, 0.5938, 0.5104, 0.625, 0.5104, 0.03125, 0.9167, 0.0, 0.9167, 0.0, 0.5104, 0.03125, 0.5104, 0.9375, 1.0, 0.9375, 1.0, 0.9688, 1.0, 0.9688, 1.0, 0.9062, 1.0, 0.9063, 1.0, 0.9375, 1.0, 0.9375, 1.0, 0.9688, 1.0, 1.0, 1.0, 1.0, 1.0, 0.9688, 1.0, 0.125, 1.0, 0.125, 1.0, 0.1563, 1.0, 0.1562, 1.0, 0.6562, 0.9167, 0.625, 0.9167, 0.625, 0.5104, 0.6562, 0.5104, 0.8438, 1.0, 0.8438, 1.0, 0.875, 1.0, 0.875, 1.0, 0.8125, 1.0, 0.8125, 1.0, 0.8438, 1.0, 0.8438, 1.0, 0.7812, 1.0, 0.7812, 1.0, 0.8125, 1.0, 0.8125, 1.0, 0.75, 1.0, 0.75, 1.0, 0.7812, 1.0, 0.7812, 1.0, 0.2813, 1.0, 0.2813, 1.0, 0.3125, 1.0, 0.3125, 1.0, 0.3125, 1.0, 0.3125, 1.0, 0.3438, 1.0, 0.3438, 1.0, 0.625, 1.0, 0.625, 1.0, 0.6563, 1.0, 0.6562, 1.0, 0.7188, 1.0, 0.7188, 1.0, 0.75, 1.0, 0.75, 1.0, 0.25, 1.0, 0.25, 1.0, 0.2813, 1.0, 0.2812, 1.0, 0.2812, 1.0, 0.2813, 1.0, 0.3125, 1.0, 0.3125, 1.0, 0.3125, 1.0, 0.3125, 1.0, 0.3438, 1.0, 0.3438, 1.0, 0.3438, 1.0, 0.3438, 1.0, 0.375, 1.0, 0.375, 1.0, 0.3438, 1.0, 0.3438, 1.0, 0.375, 1.0, 0.375, 1.0, 0.5313, 1.0, 0.5313, 1.0, 0.5625, 1.0, 0.5625, 1.0, 0.875, 1.0, 0.875, 1.0, 0.9063, 1.0, 0.9062, 1.0, 0.25, 1.0, 0.25, 1.0, 0.2813, 1.0, 0.2813, 1.0, 0.03125, 1.0, 0.03125, 1.0, 0.0625, 1.0, 0.0625, 1.0, 0.0625, 1.0, 0.0625, 1.0, 0.09375, 1.0, 0.09375, 1.0, 0.0, 1.0, 0.0, 1.0, 0.03125, 1.0, 0.03125, 1.0, 0.6875, 1.0, 0.6875, 1.0, 0.7188, 1.0, 0.7188, 1.0, 0.0, 1.0, 0.0, 1.0, 0.03125, 1.0, 0.03125, 1.0, 0.03125, 1.0, 0.03125, 1.0, 0.0625, 1.0, 0.0625, 1.0, 0.0625, 1.0, 0.0625, 1.0, 0.09375, 1.0, 0.09375, 1.0, 0.09375, 1.0, 0.09375, 1.0, 0.125, 1.0, 0.125, 1.0, 0.09375, 1.0, 0.09375, 1.0, 0.125, 1.0, 0.125, 1.0, 0.9375, 1.0, 0.9375, 1.0, 0.9688, 1.0, 0.9688, 1.0, 0.0, 1.0, 0.0, 1.0, 0.03125, 1.0, 0.03125, 1.0, 0.9063, 1.0, 0.9062, 1.0, 0.9375, 1.0, 0.9375, 1.0, 0.9375, 1.0, 0.9375, 1.0, 0.9688, 1.0, 0.9688, 1.0, 0.3125, 1.0, 0.3125, 1.0, 0.3438, 1.0, 0.3438, 1.0, 0.1563, 1.0, 0.1563, 1.0, 0.1875, 1.0, 0.1875, 1.0, 0.875, 1.0, 0.875, 1.0, 0.9063, 1.0, 0.9063, 1.0, 0.9063, 1.0, 0.9063, 1.0, 0.9375, 1.0, 0.9375, 1.0, 0.9375, 1.0, 0.9375, 1.0, 0.9688, 1.0, 0.9688, 1.0, 0.9688, 1.0, 0.9688, 1.0, 1.0, 1.0, 1.0, 1.0, 0.9688, 1.0, 0.9688, 1.0, 1.0, 1.0, 1.0, 1.0, 0.5, 1.0, 0.5, 1.0, 0.5313, 1.0, 0.5313, 1.0, 0.3438, 1.0, 0.3438, 1.0, 0.375, 1.0, 0.375, 1.0, 0.875, 1.0, 0.875, 1.0, 0.9062, 1.0, 0.9063, 1.0, 0.6562, 1.0, 0.6562, 1.0, 0.6875, 1.0, 0.6875, 1.0, 0.6875, 1.0, 0.6875, 1.0, 0.7188, 1.0, 0.7188, 1.0, 0.75, 1.0, 0.75, 1.0, 0.7812, 1.0, 0.7813, 1.0, 0.9062, 1.0, 0.9063, 1.0, 0.9375, 1.0, 0.9375, 1.0, 0.625, 1.0, 0.625, 1.0, 0.6562, 1.0, 0.6562, 1.0, 0.6562, 1.0, 0.6562, 1.0, 0.6875, 1.0, 0.6875, 1.0, 0.6875, 1.0, 0.6875, 1.0, 0.7188, 1.0, 0.7188, 1.0, 0.7188, 1.0, 0.7188, 1.0, 0.75, 1.0, 0.75, 1.0, 0.7188, 1.0, 0.7188, 1.0, 0.75, 1.0, 0.75, 1.0, 0.03125, 1.0, 0.03125, 1.0, 0.0625, 1.0, 0.0625, 1.0, 0.8125, 1.0, 0.8125, 1.0, 0.8438, 1.0, 0.8438, 1.0, 0.625, 1.0, 0.625, 1.0, 0.6562, 1.0, 0.6562, 1.0, 0.4062, 1.0, 0.4063, 1.0, 0.4375, 1.0, 0.4375, 1.0, 0.4375, 1.0, 0.4375, 1.0, 0.4688, 1.0, 0.4688, 1.0, 0.125, 1.0, 0.125, 1.0, 0.1563, 1.0, 0.1563, 1.0, 0.9688, 1.0, 0.9688, 1.0, 1.0, 1.0, 1.0, 1.0, 0.375, 1.0, 0.375, 1.0, 0.4062, 1.0, 0.4062, 1.0, 0.4062, 1.0, 0.4062, 1.0, 0.4375, 1.0, 0.4375, 1.0, 0.4375, 1.0, 0.4375, 1.0, 0.4688, 1.0, 0.4688, 1.0, 0.4688, 1.0, 0.4688, 1.0, 0.5, 1.0, 0.5, 1.0, 0.4688, 1.0, 0.4688, 1.0, 0.5, 1.0, 0.5, 1.0, 0.4063, 1.0, 0.4063, 1.0, 0.4375, 1.0, 0.4375, 1.0, 0.25, 1.0, 0.25, 1.0, 0.2812, 1.0, 0.2813, 1.0, 0.375, 1.0, 0.375, 1.0, 0.4063, 1.0, 0.4062, 1.0, 0.1563, 1.0, 0.1563, 1.0, 0.1875, 1.0, 0.1875, 1.0, 0.1875, 1.0, 0.1875, 1.0, 0.2188, 1.0, 0.2188, 1.0, 0.7813, 1.0, 0.7812, 1.0, 0.8125, 1.0, 0.8125, 1.0, 0.125, 1.0, 0.125, 1.0, 0.1563, 1.0, 0.1563, 1.0, 0.1563, 1.0, 0.1563, 1.0, 0.1875, 1.0, 0.1875, 1.0, 0.1875, 1.0, 0.1875, 1.0, 0.2188, 1.0, 0.2188, 1.0, 0.2188, 1.0, 0.2188, 1.0, 0.25, 1.0, 0.25, 1.0, 0.2188, 1.0, 0.2188, 1.0, 0.25, 1.0, 0.25, 1.0, 0.4375, 1.0, 0.4375, 1.0, 0.4688, 1.0, 0.4688, 1.0, 0.125, 1.0, 0.125, 1.0, 0.1563, 1.0, 0.1563, 1.0, 0.7813, 1.0, 0.7813, 1.0, 0.8125, 1.0, 0.8125, 1.0, 0.8125, 1.0, 0.8125, 1.0, 0.8438, 1.0, 0.8438, 1.0, 0.4688, 1.0, 0.4688, 1.0, 0.5, 1.0, 0.5, 1.0, 0.6562, 1.0, 0.6563, 1.0, 0.6875, 1.0, 0.6875, 1.0, 0.75, 1.0, 0.75, 1.0, 0.7813, 1.0, 0.7812, 1.0, 0.7812, 1.0, 0.7813, 1.0, 0.8125, 1.0, 0.8125, 1.0, 0.8125, 1.0, 0.8125, 1.0, 0.8438, 1.0, 0.8438, 1.0, 0.8438, 1.0, 0.8438, 1.0, 0.875, 1.0, 0.875, 1.0, 0.8438, 1.0, 0.8438, 1.0, 0.875, 1.0, 0.875, 1.0, 0.8438, 1.0, 0.8438, 1.0, 0.875, 1.0, 0.875, 1.0, 0.75, 1.0, 0.75, 1.0, 0.7813, 1.0, 0.7813, 1.0, 0.7813, 1.0, 0.8438, 1.0, 0.8438, 1.0, 0.8125, 1.0, 0.7813, 1.0, 0.0625, 1.0, 0.09375, 1.0, 0.09375, 1.0, 0.03125, 1.0, 0.03125, 1.0, 0.625, 1.0, 0.625, 1.0, 0.6562, 1.0, 0.6562, 1.0, 0.6562, 1.0, 0.6562, 1.0, 0.6875, 1.0, 0.6875, 1.0, 0.6875, 1.0, 0.6875, 1.0, 0.7188, 1.0, 0.7188, 1.0, 0.7188, 1.0, 0.7188, 1.0, 0.75, 1.0, 0.75, 1.0, 0.09375, 1.0, 0.09375, 1.0, 0.1563, 1.0, 0.1563, 1.0, 0.125, 1.0, 0.25, 1.0, 0.2812, 1.0, 0.2813, 1.0, 0.2188, 1.0, 0.2188, 1.0, 0.9688, 1.0, 0.9688, 1.0, 0.0, 1.0, 0.03125, 1.0, 0.03125, 1.0, 0.0625, 1.0, 0.0625, 1.0, 0.09375, 1.0, 0.09375, 1.0, 0.5938, 1.0, 0.5938, 1.0, 0.625, 1.0, 0.625, 1.0, 0.5625, 1.0, 0.5625, 1.0, 0.5938, 1.0, 0.5938, 1.0, 0.5313, 1.0, 0.5313, 1.0, 0.5625, 1.0, 0.5625, 1.0, 0.5, 1.0, 0.5, 1.0, 0.5313, 1.0, 0.5313, 1.0, 0.3438, 1.0, 0.3438, 1.0, 0.375, 1.0, 0.375, 1.0, 0.3125, 1.0, 0.3125, 1.0, 0.3438, 1.0, 0.3438, 1.0, 0.2812, 1.0, 0.2812, 1.0, 0.3125, 1.0, 0.3125, 1.0, 0.25, 1.0, 0.25, 1.0, 0.2812, 1.0, 0.2812, 1.0, 0.9063, 1.0, 0.9688, 1.0, 0.9688, 1.0, 0.9375, 1.0, 0.9062, 1.0, 0.1875, 1.0, 0.1875, 1.0, 0.2188, 1.0, 0.2188, 1.0, 0.09375, 1.0, 0.09375, 1.0, 0.125, 1.0, 0.125, 1.0, 0.0625, 1.0, 0.0625, 1.0, 0.09375, 1.0, 0.09375, 1.0, 0.03125, 1.0, 0.03125, 1.0, 0.0625, 1.0, 0.0625, 1.0, 0.0, 1.0, 0.0, 1.0, 0.03125, 1.0, 0.03125, 1.0, 0.9688, 1.0, 0.9688, 1.0, 1.0, 1.0, 1.0, 1.0, 0.9375, 1.0, 0.9375, 1.0, 0.9688, 1.0, 0.9688, 1.0, 0.9063, 1.0, 0.9063, 1.0, 0.9375, 1.0, 0.9375, 1.0, 0.875, 1.0, 0.875, 1.0, 0.9063, 1.0, 0.9063, 1.0, 0.7188, 1.0, 0.7188, 1.0, 0.75, 1.0, 0.75, 1.0, 0.6875, 1.0, 0.6875, 1.0, 0.7188, 1.0, 0.7188, 1.0, 0.6563, 1.0, 0.6562, 1.0, 0.6875, 1.0, 0.6875, 1.0, 0.625, 1.0, 0.625, 1.0, 0.6562, 1.0, 0.6563, 1.0, 0.4688, 1.0, 0.4688, 1.0, 0.5, 1.0, 0.5, 1.0, 0.4375, 1.0, 0.4375, 1.0, 0.4688, 1.0, 0.4688, 1.0, 0.4063, 1.0, 0.4062, 1.0, 0.4375, 1.0, 0.4375, 1.0, 0.375, 1.0, 0.375, 1.0, 0.4062, 1.0, 0.4063, 1.0, 0.2188, 1.0, 0.2188, 1.0, 0.25, 1.0, 0.25, 1.0, 0.2188, 1.0, 0.2813, 1.0, 0.2813, 1.0, 0.25, 1.0, 0.2188, 1.0, 0.2188, 1.0, 0.2188, 1.0, 0.25, 1.0, 0.25, 1.0, 0.1875, 1.0, 0.1875, 1.0, 0.2188, 1.0, 0.2188, 1.0, 0.1563, 1.0, 0.1563, 1.0, 0.1875, 1.0, 0.1875, 1.0, 0.125, 1.0, 0.125, 1.0, 0.1563, 1.0, 0.1563, 1.0, 0.0, 0.0, 0.0, 0.0, 0.0, 0.0, 0.0, 0.0, 0.0, 0.0, 0.0, 0.0, 0.0, 0.0, 0.0, 0.0, 0.0, 0.0, 0.0, 0.0, 0.0, 0.0, 0.0, 0.0, 0.0, 0.0, 0.0, 0.0, 0.0, 0.0, 0.0, 0.0, 0.0, 0.0, 0.0, 0.0, 0.0, 0.0, 0.0, 0.0, 0.0, 0.0, 0.0, 0.0, 0.0, 0.0, 0.0, 0.0, 0.0, 0.0, 0.0, 0.0, 0.0, 0.0, 0.0, 0.0, 0.0, 0.0, 0.0, 0.0, 0.0, 0.0, 0.0, 0.0, 0.1563, 1.0, 0.2188, 1.0, 0.2188, 1.0, 0.1875, 1.0, 0.1563, 1.0, 0.8125, 1.0, 0.8438, 1.0, 0.8438, 1.0, 0.7813, 1.0, 0.7812, 1.0, 0.375, 1.0, 0.375, 1.0, 0.4062, 1.0, 0.4062, 1.0, 0.4062, 1.0, 0.4062, 1.0, 0.4375, 1.0, 0.4375, 1.0, 0.4375, 1.0, 0.4375, 1.0, 0.4688, 1.0, 0.4688, 1.0, 0.4688, 1.0, 0.4688, 1.0, 0.5, 1.0, 0.5, 1.0, 0.7188, 1.0, 0.7813, 1.0, 0.7813, 1.0, 0.75, 1.0, 0.7188, 1.0, 0.875, 1.0, 0.9063, 1.0, 0.9063, 1.0, 0.8438, 1.0, 0.8438, 1.0, 0.9688, 1.0, 0.9688, 1.0, 0.03125, 1.0, 0.03125, 1.0, 1.0, 1.0, 0.09375, 1.0, 0.09375, 1.0, 0.125, 1.0, 0.125, 1.0, 0.3125, 1.0, 0.3438, 1.0, 0.3438, 1.0, 0.2813, 1.0, 0.2812, 1.0, 0.125, 1.0, 0.125, 1.0, 0.1563, 1.0, 0.1563, 1.0, 0.1563, 1.0, 0.1563, 1.0, 0.1875, 1.0, 0.1875, 1.0, 0.1875, 1.0, 0.1875, 1.0, 0.2188, 1.0, 0.2188, 1.0, 0.2188, 1.0, 0.2188, 1.0, 0.25, 1.0, 0.25, 1.0, 0.4688, 1.0, 0.5313, 1.0, 0.5312, 1.0, 0.5, 1.0, 0.4688, 1.0, 0.5, 1.0, 0.5313, 1.0, 0.5313, 1.0, 0.4688, 1.0, 0.4688, 1.0, 0.3438, 1.0, 0.3438, 1.0, 0.375, 1.0, 0.4063, 1.0, 0.4062, 1.0, 0.3438, 1.0, 0.3438, 1.0, 0.4062, 1.0, 0.4062, 1.0, 0.375, 1.0, 0.2813, 1.0, 0.3438, 1.0, 0.3438, 1.0, 0.3125, 1.0, 0.2813, 1.0, 0.1875, 1.0, 0.2188, 1.0, 0.2188, 1.0, 0.1563, 1.0, 0.1563, 1.0, 0.75, 1.0, 0.75, 1.0, 0.7813, 1.0, 0.7812, 1.0, 0.7812, 1.0, 0.7813, 1.0, 0.8125, 1.0, 0.8125, 1.0, 0.8125, 1.0, 0.8125, 1.0, 0.8438, 1.0, 0.8438, 1.0, 0.8438, 1.0, 0.8438, 1.0, 0.875, 1.0, 0.875, 1.0, 0.5938, 1.0, 0.5938, 1.0, 0.6562, 1.0, 0.6562, 1.0, 0.625, 1.0, 0.5938, 1.0, 0.5938, 1.0, 0.625, 1.0, 0.6563, 1.0, 0.6562, 1.0, 0.6562, 1.0, 0.7188, 1.0, 0.7188, 1.0, 0.6875, 1.0, 0.6562, 1.0, 0.6875, 1.0, 0.7188, 1.0, 0.7188, 1.0, 0.6562, 1.0, 0.6563, 1.0, 0.5, 1.0, 0.5, 1.0, 0.5312, 1.0, 0.5313, 1.0, 0.5313, 1.0, 0.5312, 1.0, 0.5625, 1.0, 0.5625, 1.0, 0.5625, 1.0, 0.5625, 1.0, 0.5938, 1.0, 0.5938, 1.0, 0.5938, 1.0, 0.5938, 1.0, 0.625, 1.0, 0.625, 1.0, 0.03125, 1.0, 0.09375, 1.0, 0.09375, 1.0, 0.0625, 1.0, 0.03125, 1.0, 0.25, 1.0, 0.25, 1.0, 0.2813, 1.0, 0.2812, 1.0, 0.2812, 1.0, 0.2813, 1.0, 0.3125, 1.0, 0.3125, 1.0, 0.3125, 1.0, 0.3125, 1.0, 0.3438, 1.0, 0.3438, 1.0, 0.3438, 1.0, 0.3438, 1.0, 0.375, 1.0, 0.375, 1.0, 0.4062, 1.0, 0.4688, 1.0, 0.4688, 1.0, 0.4375, 1.0, 0.4062, 1.0, 0.4375, 1.0, 0.4688, 1.0, 0.4688, 1.0, 0.4062, 1.0, 0.4063, 1.0, 0.0, 1.0, 0.0, 1.0, 0.03125, 1.0, 0.03125, 1.0, 0.03125, 1.0, 0.03125, 1.0, 0.0625, 1.0, 0.0625, 1.0, 0.0625, 1.0, 0.0625, 1.0, 0.09375, 1.0, 0.09375, 1.0, 0.09375, 1.0, 0.09375, 1.0, 0.125, 1.0, 0.125, 1.0, 0.09375, 1.0, 0.09375, 1.0, 0.125, 1.0, 0.1563, 1.0, 0.1563, 1.0, 0.8438, 1.0, 0.9063, 1.0, 0.9062, 1.0, 0.875, 1.0, 0.8438, 1.0, 0.5313, 1.0, 0.5938, 1.0, 0.5938, 1.0, 0.5625, 1.0, 0.5312, 1.0, 0.5625, 1.0, 0.5938, 1.0, 0.5938, 1.0, 0.5313, 1.0, 0.5313, 1.0, 0.875, 1.0, 0.875, 1.0, 0.9062, 1.0, 0.9063, 1.0, 0.9063, 1.0, 0.9062, 1.0, 0.9375, 1.0, 0.9375, 1.0, 0.9375, 1.0, 0.9375, 1.0, 0.9688, 1.0, 0.9688, 1.0, 0.9688, 1.0, 0.9688, 1.0, 1.0, 1.0, 1.0, 1.0, 0.5312, 1.0, 0.5625, 1.0, 0.5625, 1.0, 0.5312, 1.0, 0.625, 1.0, 0.625, 1.0, 0.6563, 1.0, 0.6562, 1.0, 0.4375, 0.9167, 0.4062, 0.9167, 0.4063, 0.5104, 0.4375, 0.5104, 0.9688, 0.9167, 0.9375, 0.9167, 0.9375, 0.5104, 0.9688, 0.5104, 0.4062, 0.9167, 0.375, 0.9167, 0.375, 0.5104, 0.4063, 0.5104, 0.1563, 0.9167, 0.125, 0.9167, 0.125, 0.5104, 0.1563, 0.5104, 0.8125, 0.9167, 0.7813, 0.9167, 0.7813, 0.5104, 0.8125, 0.5104, 0.9375, 0.9167, 0.9063, 0.9167, 0.9063, 0.5104, 0.9375, 0.5104, 0.25, 0.9167, 0.2188, 0.9167, 0.2188, 0.5104, 0.25, 0.5104, 0.75, 1.0, 0.7812, 1.0, 0.7813, 1.0, 0.7188, 1.0, 0.7188, 1.0, 0.9063, 0.9167, 0.875, 0.9167, 0.875, 0.5104, 0.9063, 0.5104, 0.1875, 0.9167, 0.1563, 0.9167, 0.1563, 0.5104, 0.1875, 0.5104, 0.2188, 0.9167, 0.1875, 0.9167, 0.1875, 0.5104, 0.2188, 0.5104, 0.8437, 0.9167, 0.8125, 0.9167, 0.8125, 0.5104, 0.8438, 0.5104, 0.5313, 0.9167, 0.5, 0.9167, 0.5, 0.5104, 0.5313, 0.5104, 0.5938, 0.9167, 0.5625, 0.9167, 0.5625, 0.5104, 0.5938, 0.5104, 0.5625, 0.9167, 0.5313, 0.9167, 0.5313, 0.5104, 0.5625, 0.5104, 0.75, 0.9167, 0.7188, 0.9167, 0.7188, 0.5104, 0.75, 0.5104, 0.375, 0.9167, 0.3438, 0.9167, 0.3438, 0.5104, 0.375, 0.5104, 0.3125, 0.9167, 0.2813, 0.9167, 0.2813, 0.5104, 0.3125, 0.5104, 0.3438, 0.9167, 0.3125, 0.9167, 0.3125, 0.5104, 0.3438, 0.5104, 0.875, 0.9167, 0.8437, 0.9167, 0.8438, 0.5104, 0.875, 0.5104, 0.7813, 0.9167, 0.75, 0.9167, 0.75, 0.5104, 0.7813, 0.5104, 0.9375, 1.0, 0.9688, 1.0, 0.9688, 1.0, 0.9063, 1.0, 0.9063, 1.0, 0.7188, 0.9167, 0.6875, 0.9167, 0.6875, 0.5104, 0.7188, 0.5104, 0.5, 0.9167, 0.4688, 0.9167, 0.4688, 0.5104, 0.5, 0.5104, 0.2813, 0.9167, 0.25, 0.9167, 0.25, 0.5104, 0.2813, 0.5104, 0.6875, 0.9167, 0.6562, 0.9167, 0.6562, 0.5104, 0.6875, 0.5104, 0.09375, 0.9167, 0.0625, 0.9167, 0.0625, 0.5104, 0.09375, 0.5104, 1.0, 0.9167, 0.9688, 0.9167, 0.9688, 0.5104, 1.0, 0.5104, 0.125, 0.9167, 0.09375, 0.9167, 0.09375, 0.5104, 0.125, 0.5104, 1.0, 0.5, 1.0, 1.0, 0.9688, 1.0, 0.9688, 0.5, 0.9688, 0.5, 0.9688, 1.0, 0.9375, 1.0, 0.9375, 0.5, 0.9375, 0.5, 0.9375, 1.0, 0.9062, 1.0, 0.9062, 0.5, 0.9062, 0.5, 0.9062, 1.0, 0.875, 1.0, 0.875, 0.5, 0.875, 0.5, 0.875, 1.0, 0.8438, 1.0, 0.8438, 0.5, 0.8438, 0.5, 0.8438, 1.0, 0.8125, 1.0, 0.8125, 0.5, 0.8125, 0.5, 0.8125, 1.0, 0.7812, 1.0, 0.7812, 0.5, 0.7812, 0.5, 0.7812, 1.0, 0.75, 1.0, 0.75, 0.5, 0.75, 0.5, 0.75, 1.0, 0.7188, 1.0, 0.7188, 0.5, 0.7188, 0.5, 0.7188, 1.0, 0.6875, 1.0, 0.6875, 0.5, 0.6875, 0.5, 0.6875, 1.0, 0.6562, 1.0, 0.6562, 0.5, 0.6562, 0.5, 0.6562, 1.0, 0.625, 1.0, 0.625, 0.5, 0.625, 0.5, 0.625, 1.0, 0.5938, 1.0, 0.5938, 0.5, 0.5938, 0.5, 0.5938, 1.0, 0.5625, 1.0, 0.5625, 0.5, 0.5625, 0.5, 0.5625, 1.0, 0.5312, 1.0, 0.5312, 0.5, 0.5312, 0.5, 0.5312, 1.0, 0.5, 1.0, 0.5, 0.5, 0.5, 0.5, 0.5, 1.0, 0.4688, 1.0, 0.4688, 0.5, 0.4688, 0.5, 0.4688, 1.0, 0.4375, 1.0, 0.4375, 0.5, 0.4375, 0.5, 0.4375, 1.0, 0.4062, 1.0, 0.4062, 0.5, 0.4062, 0.5, 0.4062, 1.0, 0.375, 1.0, 0.375, 0.5, 0.375, 0.5, 0.375, 1.0, 0.3438, 1.0, 0.3438, 0.5, 0.3438, 0.5, 0.3438, 1.0, 0.3125, 1.0, 0.3125, 0.5, 0.3125, 0.5, 0.3125, 1.0, 0.2812, 1.0, 0.2812, 0.5, 0.2812, 0.5, 0.2812, 1.0, 0.25, 1.0, 0.25, 0.5, 0.25, 0.5, 0.25, 1.0, 0.2188, 1.0, 0.2188, 0.5, 0.2188, 0.5, 0.2188, 1.0, 0.1875, 1.0, 0.1875, 0.5, 0.1875, 0.5, 0.1875, 1.0, 0.1562, 1.0, 0.1562, 0.5, 0.1562, 0.5, 0.1562, 1.0, 0.125, 1.0, 0.125, 0.5, 0.125, 0.5, 0.125, 1.0, 0.09375, 1.0, 0.09375, 0.5, 0.09375, 0.5, 0.09375, 1.0, 0.0625, 1.0, 0.0625, 0.5, 0.2968, 0.4854, 0.25, 0.49, 0.2032, 0.4854, 0.1582, 0.4717, 0.1167, 0.4496, 0.08029, 0.4197, 0.05045, 0.3833, 0.02827, 0.3418, 0.01461, 0.2968, 0.01, 0.25, 0.01461, 0.2032, 0.02827, 0.1582, 0.05045, 0.1167, 0.08029, 0.08029, 0.1167, 0.05045, 0.1582, 0.02827, 0.2032, 0.01461, 0.25, 0.01, 0.2968, 0.01461, 0.3418, 0.02827, 0.3833, 0.05045, 0.4197, 0.08029, 0.4496, 0.1167, 0.4717, 0.1582, 0.4854, 0.2032, 0.49, 0.25, 0.4854, 0.2968, 0.4717, 0.3418, 0.4496, 0.3833, 0.4197, 0.4197, 0.3833, 0.4496, 0.3418, 0.4717, 0.0625, 0.5, 0.0625, 1.0, 0.03125, 1.0, 0.03125, 0.5, 0.03125, 0.5, 0.03125, 1.0, 0.0, 1.0, 0.0, 0.5, 0.75, 0.49, 0.7968, 0.4854, 0.8418, 0.4717, 0.8833, 0.4496, 0.9197, 0.4197, 0.9496, 0.3833, 0.9717, 0.3418, 0.9854, 0.2968, 0.99, 0.25, 0.9854, 0.2032, 0.9717, 0.1582, 0.9496, 0.1167, 0.9197, 0.08029, 0.8833, 0.05045, 0.8418, 0.02827, 0.7968, 0.01461, 0.75, 0.01, 0.7032, 0.01461, 0.6582, 0.02827, 0.6167, 0.05045, 0.5803, 0.08029, 0.5504, 0.1167, 0.5283, 0.1582, 0.5146, 0.2032, 0.51, 0.25, 0.5146, 0.2968, 0.5283, 0.3418, 0.5504, 0.3833, 0.5803, 0.4197, 0.6167, 0.4496, 0.6582, 0.4717, 0.7032, 0.4854])
me_cylinder_001.materials.append(mat_metal)
me_cylinder_001.materials.append(mat_blackplatic)
me_cylinder_001.use_remesh_fix_poles = True
me_cylinder_001.use_remesh_preserve_attributes = False
me_cylinder_001.use_mirror_vertex_groups = False
me_cylinder_001.update()

# ---- objects
ob_cylinder_001 = bpy.data.objects.new('Cylinder.001', me_cylinder_001)

# ---- transforms, parenting, visibility, modifiers, constraints
ob_cylinder_001.location = (0.0, 0.0, 0.0)
ob_cylinder_001.rotation_euler = (1.571, -0.0, 0.0)
ob_cylinder_001.lineart.crease_threshold = 0.0

# ---- collection membership
col_collection.objects.link(ob_cylinder_001)

# ---- scene / render settings (as saved in the file)
scene.frame_start = 1; scene.frame_end = 250; scene.frame_set(1)
scene.render.engine = 'BLENDER_EEVEE_NEXT'
scene.cycles.use_denoising = False
scene.cycles.samples = 128
scene.cycles.sampling_pattern = 'TABULATED_SOBOL'
scene.cycles.use_adaptive_sampling = False
scene.cycles.use_light_tree = False
scene.view_settings.view_transform = 'Filmic'
bpy.context.view_layer.update()

# ---- added for rendering (the .blend has no active camera and no usable light): camera, sun
cam_auto = bpy.data.cameras.new('AutoCamera')
cam_auto.lens = 50.0
cam_auto.sensor_width = 36.0
cam_auto.clip_end = 1000.0
ob_auto_camera = bpy.data.objects.new('AutoCamera', cam_auto)
scene.collection.objects.link(ob_auto_camera)
ob_auto_camera.location = (0.254427, -0.305632, 0.240213)
ob_auto_camera.rotation_euler = (1.09748, -7.21219e-08, 0.694738)
scene.camera = ob_auto_camera
light_auto_sun = bpy.data.lights.new('AutoSun', 'SUN')
light_auto_sun.energy = 3.0
light_auto_sun.angle = 0.0523599
ob_auto_sun = bpy.data.objects.new('AutoSun', light_auto_sun)
scene.collection.objects.link(ob_auto_sun)
ob_auto_sun.rotation_euler = (0.872665, 0.174533, 0.523599)
bpy.context.view_layer.update()

